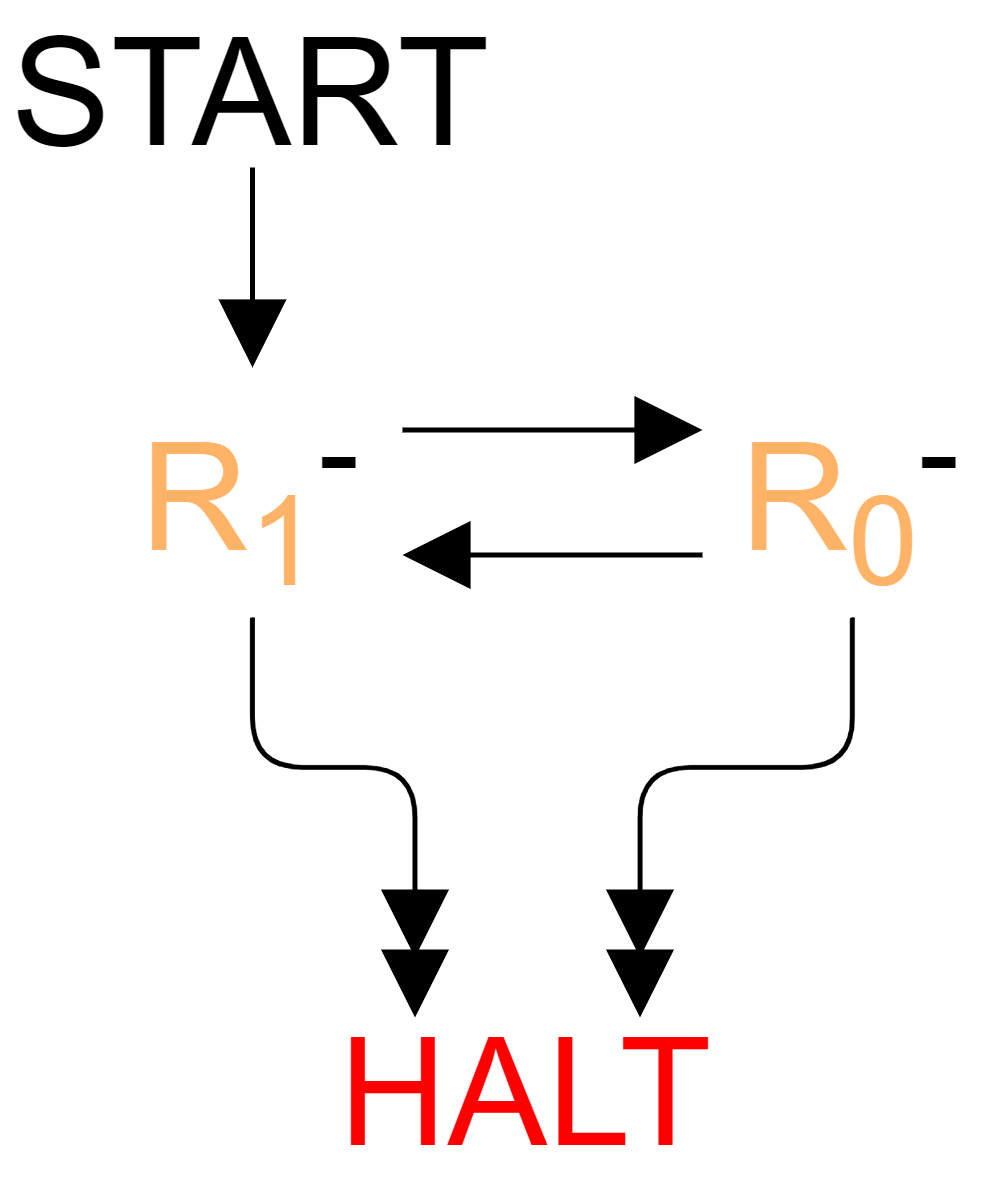

The diagram above was exported from draw.io. Its source (the exported page's mxGraphModel, read from the mxfile embedded in the PNG):
<mxGraphModel dx="1550" dy="2029" grid="1" gridSize="10" guides="1" tooltips="1" connect="1" arrows="1" fold="1" page="1" pageScale="1" pageWidth="850" pageHeight="1100" math="0" shadow="0">
  <root>
    <mxCell id="0" />
    <mxCell id="1" parent="0" />
    <mxCell id="2" value="HALT" style="text;html=1;strokeColor=none;fillColor=none;align=center;verticalAlign=middle;whiteSpace=wrap;rounded=0;fontSize=30;fontColor=#FF0000;" parent="1" vertex="1">
      <mxGeometry x="80" y="190" width="90" height="30" as="geometry" />
    </mxCell>
    <mxCell id="4" style="edgeStyle=none;html=1;exitX=0.5;exitY=1;exitDx=0;exitDy=0;entryX=0.5;entryY=0;entryDx=0;entryDy=0;endSize=11;endArrow=block;endFill=1;" parent="1" source="5" target="7" edge="1">
      <mxGeometry relative="1" as="geometry" />
    </mxCell>
    <mxCell id="5" value="START" style="text;html=1;strokeColor=none;fillColor=none;align=center;verticalAlign=middle;whiteSpace=wrap;rounded=0;fontSize=30;" parent="1" vertex="1">
      <mxGeometry x="20" y="-10" width="100" height="30" as="geometry" />
    </mxCell>
    <mxCell id="18" style="edgeStyle=none;html=1;exitX=1;exitY=0.25;exitDx=0;exitDy=0;entryX=0;entryY=0.25;entryDx=0;entryDy=0;endSize=11;endArrow=block;endFill=1;" parent="1" source="7" target="17" edge="1">
      <mxGeometry relative="1" as="geometry" />
    </mxCell>
    <mxCell id="20" style="edgeStyle=orthogonalEdgeStyle;html=1;exitX=0.5;exitY=1;exitDx=0;exitDy=0;entryX=0.25;entryY=0;entryDx=0;entryDy=0;endArrow=doubleBlock;endFill=1;endSize=11;" parent="1" source="7" target="2" edge="1">
      <mxGeometry relative="1" as="geometry">
        <Array as="points">
          <mxPoint x="70" y="140" />
          <mxPoint x="103" y="140" />
        </Array>
      </mxGeometry>
    </mxCell>
    <mxCell id="7" value="&lt;font color=&quot;#ffb366&quot;&gt;R&lt;sub&gt;1&lt;/sub&gt;&lt;/font&gt;&lt;sup&gt;-&lt;/sup&gt;" style="text;html=1;strokeColor=none;fillColor=none;align=center;verticalAlign=middle;whiteSpace=wrap;rounded=0;fontSize=30;" parent="1" vertex="1">
      <mxGeometry x="40" y="60" width="60" height="50" as="geometry" />
    </mxCell>
    <mxCell id="19" style="edgeStyle=none;html=1;exitX=0;exitY=0.75;exitDx=0;exitDy=0;entryX=1;entryY=0.75;entryDx=0;entryDy=0;endArrow=block;endFill=1;endSize=11;" parent="1" source="17" target="7" edge="1">
      <mxGeometry relative="1" as="geometry" />
    </mxCell>
    <mxCell id="21" style="edgeStyle=orthogonalEdgeStyle;html=1;exitX=0.5;exitY=1;exitDx=0;exitDy=0;entryX=0.75;entryY=0;entryDx=0;entryDy=0;endArrow=doubleBlock;endFill=1;endSize=11;" parent="1" source="17" target="2" edge="1">
      <mxGeometry relative="1" as="geometry">
        <Array as="points">
          <mxPoint x="190" y="140" />
          <mxPoint x="148" y="140" />
        </Array>
      </mxGeometry>
    </mxCell>
    <mxCell id="17" value="&lt;font color=&quot;#ffb366&quot;&gt;R&lt;sub&gt;0&lt;/sub&gt;&lt;/font&gt;&lt;sup&gt;-&lt;/sup&gt;" style="text;html=1;strokeColor=none;fillColor=none;align=center;verticalAlign=middle;whiteSpace=wrap;rounded=0;fontSize=30;" parent="1" vertex="1">
      <mxGeometry x="160" y="60" width="60" height="50" as="geometry" />
    </mxCell>
  </root>
</mxGraphModel>